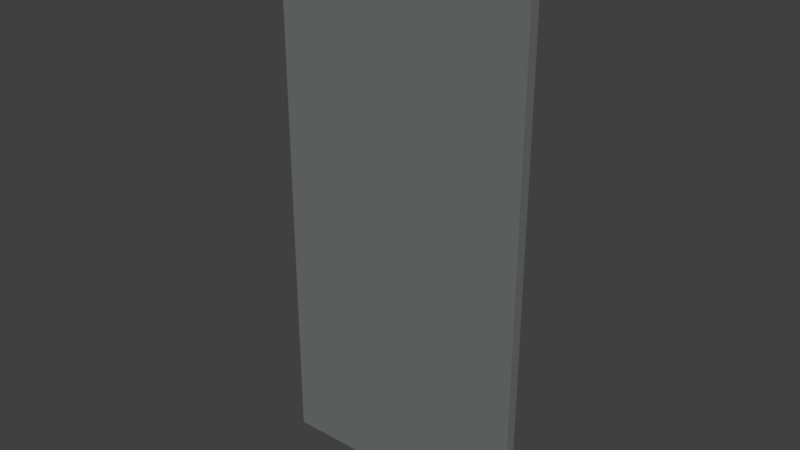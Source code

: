# Source: ColorGate.blend  (saved by Blender 2.78.0; exported with 4.5.12 LTS)
import bpy
from mathutils import Matrix  # noqa: F401  (used for matrix-valued properties, if any)

bpy.ops.wm.read_factory_settings(use_empty=True)
scene = bpy.context.scene
scene.name = 'Scene'

# ---- collections
col_collection_1 = bpy.data.collections.new('Collection 1'); scene.collection.children.link(col_collection_1)

# ---- materials (node trees are filled in below, after node groups)
mat_material = bpy.data.materials.new('Material')
mat_material.alpha_threshold = 0.0
mat_material.use_transparent_shadow = False
mat_material.diffuse_color = (0.1669, 0.17, 0.1714, 1.0)
mat_material.roughness = 0.5
mat_material.line_color = (0.0, 0.0, 0.0, 1.0)

# ---- material node trees

# ---- world
world_world = bpy.data.worlds.new('World'); scene.world = world_world
world_world.color = (0.05088, 0.05088, 0.05088)
world_world.use_sun_shadow = False
world_world.sun_shadow_jitter_overblur = 0.0
world_world.cycles.sampling_method = 'MANUAL'

# ---- meshes
me_frame_001 = bpy.data.meshes.new('Frame.001')
me_frame_001.from_pydata([(-0.3951, -0.02057, 0.9502), (-0.3951, 0.02057, 0.9502), (-0.3951, -0.02057, -1.055), (-0.3951, 0.02057, -1.055), (0.405, -0.02057, 0.9502), (0.405, 0.02057, 0.9502), (0.405, -0.02057, -1.055), (0.405, 0.02057, -1.055)], [], [(0, 2, 6, 4), (5, 7, 3, 1), (4, 5, 1, 0), (7, 5, 4, 6), (3, 2, 0, 1), (6, 2, 3, 7)])
_uv = me_frame_001.uv_layers.new(name='UVMap')
_uv.uv.foreach_set('vector', [0.4642, 1.0, 0.4642, 2.378e-07, 0.9284, 0.0, 0.9284, 1.0, 0.0, 1.0, 1.383e-07, 2.972e-07, 0.4642, 0.0, 0.4642, 1.0, 0.9761, 0.0, 1.0, 0.0, 1.0, 0.3989, 0.9761, 0.3989, 0.9761, 2.378e-07, 0.9761, 1.0, 0.9523, 1.0, 0.9523, 0.0, 0.9284, 0.0, 0.9523, 4.755e-07, 0.9523, 1.0, 0.9284, 1.0, 1.0, 0.3989, 1.0, 0.7978, 0.9761, 0.7978, 0.9761, 0.3989])
me_frame_001.materials.append(mat_material)
me_frame_001.use_remesh_preserve_volume = False
me_frame_001.use_remesh_preserve_attributes = False
me_frame_001.use_mirror_vertex_groups = False
me_frame_001.update()
me_frame = bpy.data.meshes.new('Frame')
me_frame.from_pydata([(-0.4939, -0.02057, 1.056), (-0.4939, 0.02057, 1.056), (0.4939, 0.02057, 1.056), (0.4939, -0.02057, 1.056), (-0.4939, -0.02057, -1.056), (-0.4939, 0.02057, -1.056), (0.4939, 0.02057, -1.056), (0.4939, -0.02057, -1.056), (-0.4939, -0.02057, 0.9502), (-0.4939, 0.02057, 0.9502), (0.4939, 0.02057, 0.9502), (0.4939, -0.02057, 0.9502), (-0.4939, -0.02057, -0.9554), (-0.4939, 0.02057, -0.9554), (0.4939, 0.02057, -0.9554), (0.4939, -0.02057, -0.9554), (-0.3951, -0.02057, 1.056), (-0.3951, 0.02057, 1.056), (-0.3951, -0.02057, -1.056), (-0.3951, 0.02057, -1.056), (-0.3951, -0.02057, 0.9502), (-0.3951, 0.02057, 0.9502), (-0.3951, -0.02057, -0.9554), (-0.3951, 0.02057, -0.9554), (0.405, -0.02057, 1.056), (0.405, 0.02057, 1.056), (0.405, -0.02057, -1.056), (0.405, 0.02057, -1.056), (0.405, -0.02057, 0.9502), (0.405, 0.02057, 0.9502), (0.405, -0.02057, -0.9554), (0.405, 0.02057, -0.9554)], [(18, 26)], [(24, 3, 2, 25), (26, 27, 6, 7), (12, 13, 5, 4), (31, 14, 6, 27), (14, 15, 7, 6), (28, 11, 3, 24), (30, 15, 11, 28), (2, 3, 11, 10), (25, 2, 10, 29), (0, 1, 9, 8), (26, 7, 15, 30), (10, 11, 15, 14), (29, 10, 14, 31), (8, 9, 13, 12), (9, 21, 23, 13), (4, 18, 22, 12), (1, 17, 21, 9), (12, 22, 20, 8), (8, 20, 16, 0), (13, 23, 19, 5), (4, 5, 19, 18), (0, 16, 17, 1), (17, 25, 29, 21), (20, 28, 24, 16), (16, 24, 25, 17), (23, 22, 20, 21), (28, 29, 21, 20), (31, 29, 28, 30), (31, 27, 26, 30), (19, 23, 22, 18)])
_uv = me_frame.uv_layers.new(name='UVMap')
_uv.uv.foreach_set('vector', [1.0, 0.4257, 1.0, 0.4678, 0.9811, 0.4678, 0.9811, 0.4257, 1.0, 0.8888, 0.9811, 0.8888, 0.9811, 0.8467, 1.0, 0.8467, 0.9245, 0.0475, 0.9057, 0.0475, 0.9057, 0.0, 0.9245, 5.081e-07, 0.4936, 0.0475, 0.4528, 0.0475, 0.4528, 5.081e-07, 0.4936, 4.517e-07, 0.9434, 0.0475, 0.9245, 0.0475, 0.9245, 0.0, 0.9434, 2.823e-07, 0.04076, 0.05, 2.733e-08, 0.05, 0.0, 0.0, 0.04076, 0.0, 0.04076, 0.9525, 1.366e-07, 0.9525, 2.733e-08, 0.05, 0.04076, 0.05, 0.9434, 1.0, 0.9245, 1.0, 0.9245, 0.95, 0.9434, 0.95, 0.4936, 1.0, 0.4528, 1.0, 0.4528, 0.95, 0.4936, 0.95, 0.9245, 1.0, 0.9057, 1.0, 0.9057, 0.95, 0.9245, 0.95, 0.04076, 1.0, 1.64e-07, 1.0, 1.366e-07, 0.9525, 0.04076, 0.9525, 0.9434, 0.95, 0.9245, 0.95, 0.9245, 0.0475, 0.9434, 0.0475, 0.4936, 0.95, 0.4528, 0.95, 0.4528, 0.0475, 0.4936, 0.0475, 0.9245, 0.95, 0.9057, 0.95, 0.9057, 0.0475, 0.9245, 0.0475, 0.9057, 0.95, 0.8604, 0.95, 0.8604, 0.0475, 0.9057, 0.0475, 0.4528, 1.0, 0.4076, 1.0, 0.4076, 0.9525, 0.4528, 0.9525, 0.9057, 1.0, 0.8604, 1.0, 0.8604, 0.95, 0.9057, 0.95, 0.4528, 0.9525, 0.4076, 0.9525, 0.4076, 0.05, 0.4528, 0.05, 0.4528, 0.05, 0.4076, 0.05, 0.4076, 1.694e-07, 0.4528, 1.694e-07, 0.9057, 0.0475, 0.8604, 0.0475, 0.8604, 5.646e-08, 0.9057, 0.0, 0.9623, 0.9968, 0.9434, 0.9968, 0.9434, 0.95, 0.9623, 0.95, 1.0, 0.0, 1.0, 0.04678, 0.9811, 0.04678, 0.9811, 0.0, 0.8604, 1.0, 0.4936, 1.0, 0.4936, 0.95, 0.8604, 0.95, 0.4076, 0.05, 0.04076, 0.05, 0.04076, 0.0, 0.4076, 1.694e-07, 1.0, 0.04678, 1.0, 0.4257, 0.9811, 0.4257, 0.9811, 0.04678, 0.9811, 0.0475, 0.9623, 0.0475, 0.9623, 0.95, 0.9811, 0.95, 1.0, 0.4678, 0.9811, 0.4678, 0.9811, 0.8467, 1.0, 0.8467, 0.9434, 0.0475, 0.9434, 0.95, 0.9623, 0.95, 0.9623, 0.0475, 0.9434, 0.0475, 0.9434, 2.258e-07, 0.9623, 0.0, 0.9623, 0.0475, 0.9811, 0.0, 0.9811, 0.0475, 0.9623, 0.0475, 0.9623, 3.952e-07])
me_frame.materials.append(mat_material)
me_frame.use_remesh_preserve_volume = False
me_frame.use_remesh_preserve_attributes = False
me_frame.use_mirror_vertex_groups = False
me_frame.update()
arm_armature = bpy.data.armatures.new('Armature')  # bones are not reproduced

# ---- objects
ob_armature = bpy.data.objects.new('Armature', arm_armature)
ob_door = bpy.data.objects.new('Door', me_frame_001)
ob_frame = bpy.data.objects.new('Frame', me_frame)

# ---- transforms, parenting, visibility, modifiers, constraints
ob_armature.location = (0.0, 0.0, 0.8062)
ob_armature.scale = (0.5031, 0.1735, 0.4684)
ob_armature.lineart.crease_threshold = 0.0
ob_door.parent = ob_armature
ob_door.matrix_parent_inverse = Matrix(((1.988, 0.0, 0.0, -0.0), (0.0, 5.764, 0.0, -0.0), (0.0, 0.0, 2.135, -1.721), (0.0, 0.0, 0.0, 1.0)))
ob_door.location = (0.0, 0.0, 1.0)
ob_door.lock_rotations_4d = False
ob_door.empty_display_type = 'ARROWS'
ob_door.lineart.crease_threshold = 0.0
_vg = ob_door.vertex_groups.new(name='Bone')
_vg.add([0, 1, 2, 3, 4, 5, 6, 7], 1.0, 'REPLACE')
_m = ob_door.modifiers.new('Armature', 'ARMATURE')
_m.object = ob_armature
ob_frame.location = (0.0, 0.0, 1.0)
ob_frame.lock_rotations_4d = False
ob_frame.empty_display_type = 'ARROWS'
ob_frame.lineart.crease_threshold = 0.0

# ---- collection membership
col_collection_1.objects.link(ob_armature)
col_collection_1.objects.link(ob_door)
col_collection_1.objects.link(ob_frame)

# ---- scene / render settings (as saved in the file)
scene.frame_start = 1; scene.frame_end = 250; scene.frame_set(0)
scene.render.engine = 'BLENDER_EEVEE_NEXT'
scene.render.resolution_percentage = 50
scene.render.dither_intensity = 0.0
scene.cycles.use_denoising = False
scene.cycles.samples = 128
scene.cycles.sampling_pattern = 'TABULATED_SOBOL'
scene.cycles.light_sampling_threshold = 0.0
scene.cycles.use_adaptive_sampling = False
scene.cycles.use_light_tree = False
scene.cycles.blur_glossy = 0.0
scene.cycles.sample_clamp_indirect = 0.0
scene.view_settings.view_transform = 'Standard'
bpy.context.view_layer.update()

# ---- added for rendering (the .blend has no active camera and no usable light): camera, sun
cam_auto = bpy.data.cameras.new('AutoCamera')
cam_auto.lens = 50.0
cam_auto.sensor_width = 36.0
cam_auto.clip_end = 1000.0
ob_auto_camera = bpy.data.objects.new('AutoCamera', cam_auto)
scene.collection.objects.link(ob_auto_camera)
ob_auto_camera.location = (2.15708, -2.58849, 2.72566)
ob_auto_camera.rotation_euler = (1.09748, -7.21219e-08, 0.694738)
scene.camera = ob_auto_camera
light_auto_sun = bpy.data.lights.new('AutoSun', 'SUN')
light_auto_sun.energy = 3.0
light_auto_sun.angle = 0.0523599
ob_auto_sun = bpy.data.objects.new('AutoSun', light_auto_sun)
scene.collection.objects.link(ob_auto_sun)
ob_auto_sun.rotation_euler = (0.872665, 0.174533, 0.523599)
bpy.context.view_layer.update()
